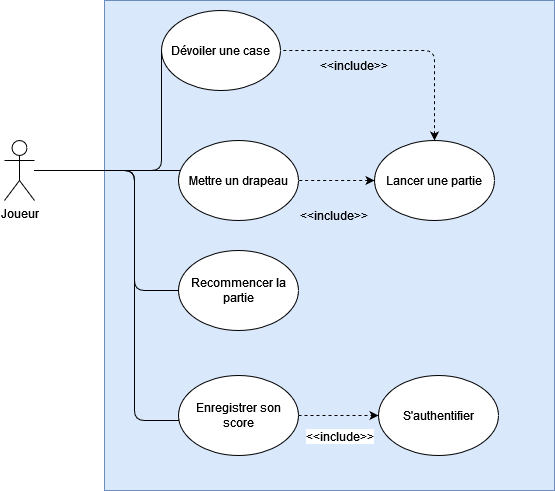

The diagram above was exported from draw.io. Its source (the exported page's mxGraphModel, read from the mxfile embedded in the PNG):
<mxGraphModel dx="1434" dy="782" grid="1" gridSize="10" guides="1" tooltips="1" connect="1" arrows="1" fold="1" page="1" pageScale="1" pageWidth="827" pageHeight="1169" math="0" shadow="0">
  <root>
    <mxCell id="0" />
    <mxCell id="1" parent="0" />
    <mxCell id="hGKwgsXYezZmTB833vUf-29" value="" style="rounded=0;whiteSpace=wrap;html=1;fillColor=#dae8fc;strokeColor=#6c8ebf;" vertex="1" parent="1">
      <mxGeometry x="220" y="130" width="450" height="490" as="geometry" />
    </mxCell>
    <mxCell id="hGKwgsXYezZmTB833vUf-1" value="Joueur" style="shape=umlActor;verticalLabelPosition=bottom;verticalAlign=top;html=1;outlineConnect=0;" vertex="1" parent="1">
      <mxGeometry x="120" y="270" width="30" height="60" as="geometry" />
    </mxCell>
    <mxCell id="hGKwgsXYezZmTB833vUf-2" value="Lancer une partie" style="ellipse;whiteSpace=wrap;html=1;" vertex="1" parent="1">
      <mxGeometry x="490" y="270" width="120" height="80" as="geometry" />
    </mxCell>
    <mxCell id="hGKwgsXYezZmTB833vUf-3" value="Dévoiler une case" style="ellipse;whiteSpace=wrap;html=1;" vertex="1" parent="1">
      <mxGeometry x="277" y="140" width="119" height="80" as="geometry" />
    </mxCell>
    <mxCell id="hGKwgsXYezZmTB833vUf-4" value="Mettre un drapeau" style="ellipse;whiteSpace=wrap;html=1;" vertex="1" parent="1">
      <mxGeometry x="294" y="270" width="120" height="80" as="geometry" />
    </mxCell>
    <mxCell id="hGKwgsXYezZmTB833vUf-8" value="" style="endArrow=none;dashed=1;html=1;rounded=1;edgeStyle=orthogonalEdgeStyle;exitX=0.5;exitY=0;exitDx=0;exitDy=0;entryX=1;entryY=0.5;entryDx=0;entryDy=0;strokeColor=default;curved=0;startArrow=classic;startFill=1;" edge="1" parent="1" source="hGKwgsXYezZmTB833vUf-2" target="hGKwgsXYezZmTB833vUf-3">
      <mxGeometry width="50" height="50" relative="1" as="geometry">
        <mxPoint x="410" y="310" as="sourcePoint" />
        <mxPoint x="500" y="380" as="targetPoint" />
      </mxGeometry>
    </mxCell>
    <mxCell id="hGKwgsXYezZmTB833vUf-10" value="&amp;lt;&amp;lt;include&amp;gt;&amp;gt;" style="text;html=1;align=center;verticalAlign=middle;whiteSpace=wrap;rounded=0;" vertex="1" parent="1">
      <mxGeometry x="420" y="330" width="60" height="30" as="geometry" />
    </mxCell>
    <mxCell id="hGKwgsXYezZmTB833vUf-11" value="&amp;lt;&amp;lt;include&amp;gt;&amp;gt;" style="text;html=1;align=center;verticalAlign=middle;whiteSpace=wrap;rounded=0;" vertex="1" parent="1">
      <mxGeometry x="440" y="180" width="60" height="30" as="geometry" />
    </mxCell>
    <mxCell id="hGKwgsXYezZmTB833vUf-14" value="" style="endArrow=none;dashed=1;html=1;rounded=1;edgeStyle=orthogonalEdgeStyle;exitX=0;exitY=0.5;exitDx=0;exitDy=0;entryX=1;entryY=0.5;entryDx=0;entryDy=0;strokeColor=default;curved=0;startArrow=classic;startFill=1;" edge="1" parent="1" source="hGKwgsXYezZmTB833vUf-2" target="hGKwgsXYezZmTB833vUf-4">
      <mxGeometry width="50" height="50" relative="1" as="geometry">
        <mxPoint x="580" y="275" as="sourcePoint" />
        <mxPoint x="405" y="250" as="targetPoint" />
        <Array as="points">
          <mxPoint x="470" y="310" />
          <mxPoint x="470" y="310" />
        </Array>
      </mxGeometry>
    </mxCell>
    <mxCell id="hGKwgsXYezZmTB833vUf-15" value="" style="endArrow=none;html=1;rounded=1;entryX=0;entryY=0.5;entryDx=0;entryDy=0;edgeStyle=orthogonalEdgeStyle;curved=0;" edge="1" parent="1" source="hGKwgsXYezZmTB833vUf-1" target="hGKwgsXYezZmTB833vUf-3">
      <mxGeometry width="50" height="50" relative="1" as="geometry">
        <mxPoint x="390" y="420" as="sourcePoint" />
        <mxPoint x="440" y="370" as="targetPoint" />
        <Array as="points">
          <mxPoint x="277" y="300" />
        </Array>
      </mxGeometry>
    </mxCell>
    <mxCell id="hGKwgsXYezZmTB833vUf-16" value="" style="endArrow=none;html=1;rounded=1;edgeStyle=orthogonalEdgeStyle;curved=0;" edge="1" parent="1" source="hGKwgsXYezZmTB833vUf-1" target="hGKwgsXYezZmTB833vUf-4">
      <mxGeometry width="50" height="50" relative="1" as="geometry">
        <mxPoint x="190" y="300" as="sourcePoint" />
        <mxPoint x="286" y="250" as="targetPoint" />
        <Array as="points">
          <mxPoint x="270" y="300" />
          <mxPoint x="270" y="300" />
        </Array>
      </mxGeometry>
    </mxCell>
    <mxCell id="hGKwgsXYezZmTB833vUf-19" value="Enregistrer son score" style="ellipse;whiteSpace=wrap;html=1;" vertex="1" parent="1">
      <mxGeometry x="294" y="505" width="120" height="80" as="geometry" />
    </mxCell>
    <mxCell id="hGKwgsXYezZmTB833vUf-20" value="" style="endArrow=none;html=1;rounded=1;edgeStyle=orthogonalEdgeStyle;curved=0;" edge="1" parent="1" source="hGKwgsXYezZmTB833vUf-1" target="hGKwgsXYezZmTB833vUf-19">
      <mxGeometry width="50" height="50" relative="1" as="geometry">
        <mxPoint x="190" y="300" as="sourcePoint" />
        <mxPoint x="287" y="190" as="targetPoint" />
        <Array as="points">
          <mxPoint x="250" y="300" />
          <mxPoint x="250" y="550" />
        </Array>
      </mxGeometry>
    </mxCell>
    <mxCell id="hGKwgsXYezZmTB833vUf-21" value="S'authentifier" style="ellipse;whiteSpace=wrap;html=1;" vertex="1" parent="1">
      <mxGeometry x="494" y="505" width="120" height="80" as="geometry" />
    </mxCell>
    <mxCell id="hGKwgsXYezZmTB833vUf-22" value="" style="endArrow=classic;dashed=1;html=1;rounded=0;exitX=1;exitY=0.5;exitDx=0;exitDy=0;endFill=1;" edge="1" parent="1" source="hGKwgsXYezZmTB833vUf-19" target="hGKwgsXYezZmTB833vUf-21">
      <mxGeometry width="50" height="50" relative="1" as="geometry">
        <mxPoint x="390" y="420" as="sourcePoint" />
        <mxPoint x="440" y="370" as="targetPoint" />
      </mxGeometry>
    </mxCell>
    <mxCell id="hGKwgsXYezZmTB833vUf-23" value="&lt;font style=&quot;font-size: 12px;&quot;&gt;&amp;lt;&amp;lt;include&amp;gt;&amp;gt;&lt;/font&gt;" style="edgeLabel;html=1;align=center;verticalAlign=middle;resizable=0;points=[];" vertex="1" connectable="0" parent="hGKwgsXYezZmTB833vUf-22">
      <mxGeometry x="0.025" y="-4" relative="1" as="geometry">
        <mxPoint x="-1" y="16" as="offset" />
      </mxGeometry>
    </mxCell>
    <mxCell id="hGKwgsXYezZmTB833vUf-27" value="Recommencer la partie" style="ellipse;whiteSpace=wrap;html=1;" vertex="1" parent="1">
      <mxGeometry x="294" y="380" width="120" height="80" as="geometry" />
    </mxCell>
    <mxCell id="hGKwgsXYezZmTB833vUf-28" value="" style="endArrow=none;html=1;rounded=1;edgeStyle=orthogonalEdgeStyle;curved=0;" edge="1" parent="1" source="hGKwgsXYezZmTB833vUf-1" target="hGKwgsXYezZmTB833vUf-27">
      <mxGeometry width="50" height="50" relative="1" as="geometry">
        <mxPoint x="190" y="310" as="sourcePoint" />
        <mxPoint x="304" y="320" as="targetPoint" />
        <Array as="points">
          <mxPoint x="250" y="300" />
          <mxPoint x="250" y="420" />
        </Array>
      </mxGeometry>
    </mxCell>
  </root>
</mxGraphModel>